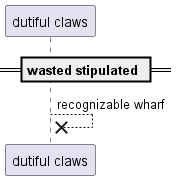

The diagram above was rendered by PlantUML. Its source (embedded in the PNG):
@startuml
participant "dutiful claws" as 0
== wasted stipulated ==
0 -->x 0: recognizable wharf
@enduml